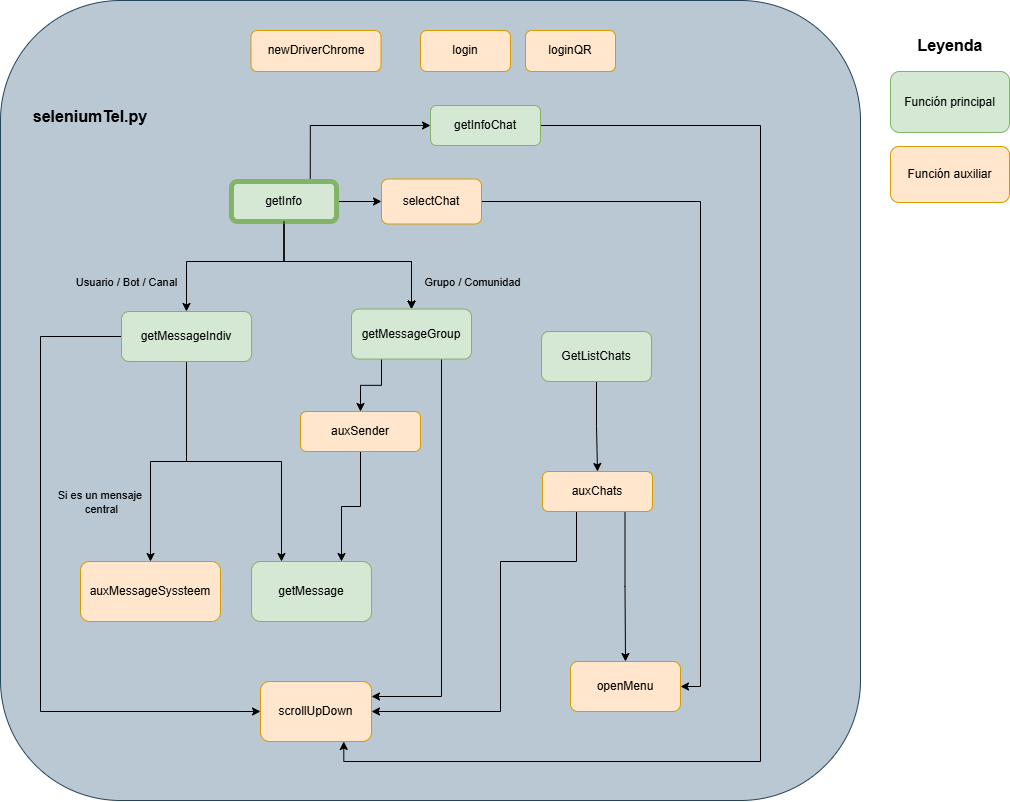

The diagram above was exported from draw.io. Its source (the exported page's mxGraphModel, read from the mxfile embedded in the PNG):
<mxGraphModel dx="1535" dy="832" grid="1" gridSize="10" guides="1" tooltips="1" connect="1" arrows="1" fold="1" page="1" pageScale="1" pageWidth="827" pageHeight="1169" math="0" shadow="0">
  <root>
    <mxCell id="0" />
    <mxCell id="1" parent="0" />
    <mxCell id="nfourX4DxSFTAXGjq4Tw-1" parent="1" style="rounded=1;whiteSpace=wrap;html=1;fillColor=#bac8d3;strokeColor=#23445d;" value="" vertex="1">
      <mxGeometry height="800" width="860" x="320" y="360" as="geometry" />
    </mxCell>
    <mxCell id="nfourX4DxSFTAXGjq4Tw-2" edge="1" parent="1" source="nfourX4DxSFTAXGjq4Tw-3" style="edgeStyle=orthogonalEdgeStyle;rounded=0;orthogonalLoop=1;jettySize=auto;html=1;" target="nfourX4DxSFTAXGjq4Tw-6" value="">
      <mxGeometry relative="1" as="geometry" />
    </mxCell>
    <mxCell id="nfourX4DxSFTAXGjq4Tw-3" parent="1" style="rounded=1;whiteSpace=wrap;html=1;fillColor=#d5e8d4;strokeColor=#82b366;strokeWidth=1;" value="GetListChats" vertex="1">
      <mxGeometry height="50" width="110" x="861" y="691" as="geometry" />
    </mxCell>
    <mxCell id="nfourX4DxSFTAXGjq4Tw-4" edge="1" parent="1" source="nfourX4DxSFTAXGjq4Tw-6" style="edgeStyle=orthogonalEdgeStyle;rounded=0;orthogonalLoop=1;jettySize=auto;html=1;exitX=0.5;exitY=1;exitDx=0;exitDy=0;entryX=1;entryY=0.5;entryDx=0;entryDy=0;" target="nfourX4DxSFTAXGjq4Tw-8">
      <mxGeometry relative="1" as="geometry">
        <Array as="points">
          <mxPoint x="896" y="871" />
          <mxPoint x="896" y="921" />
          <mxPoint x="820" y="921" />
          <mxPoint x="820" y="1071" />
        </Array>
      </mxGeometry>
    </mxCell>
    <mxCell id="nfourX4DxSFTAXGjq4Tw-5" edge="1" parent="1" source="nfourX4DxSFTAXGjq4Tw-6" style="edgeStyle=orthogonalEdgeStyle;rounded=0;orthogonalLoop=1;jettySize=auto;html=1;exitX=0.75;exitY=1;exitDx=0;exitDy=0;entryX=0.5;entryY=0;entryDx=0;entryDy=0;" target="nfourX4DxSFTAXGjq4Tw-9">
      <mxGeometry relative="1" as="geometry" />
    </mxCell>
    <mxCell id="nfourX4DxSFTAXGjq4Tw-6" parent="1" style="rounded=1;whiteSpace=wrap;html=1;fillColor=#ffe6cc;strokeColor=#d79b00;" value="auxChats" vertex="1">
      <mxGeometry height="40" width="110" x="862" y="831" as="geometry" />
    </mxCell>
    <mxCell id="nfourX4DxSFTAXGjq4Tw-7" parent="1" style="rounded=1;whiteSpace=wrap;html=1;fillColor=#ffe6cc;strokeColor=#d79b00;strokeWidth=1;" value="login" vertex="1">
      <mxGeometry height="41" width="90" x="740" y="390" as="geometry" />
    </mxCell>
    <mxCell id="nfourX4DxSFTAXGjq4Tw-8" parent="1" style="rounded=1;whiteSpace=wrap;html=1;fillColor=#ffe6cc;strokeColor=#d79b00;" value="scrollUpDown" vertex="1">
      <mxGeometry height="60" width="111" x="580" y="1041" as="geometry" />
    </mxCell>
    <mxCell id="nfourX4DxSFTAXGjq4Tw-9" parent="1" style="rounded=1;whiteSpace=wrap;html=1;fillColor=#ffe6cc;strokeColor=#d79b00;" value="openMenu" vertex="1">
      <mxGeometry height="50" width="110" x="890" y="1021" as="geometry" />
    </mxCell>
    <mxCell id="nfourX4DxSFTAXGjq4Tw-10" edge="1" parent="1" source="nfourX4DxSFTAXGjq4Tw-15" style="edgeStyle=orthogonalEdgeStyle;rounded=0;orthogonalLoop=1;jettySize=auto;html=1;" target="nfourX4DxSFTAXGjq4Tw-17" value="">
      <mxGeometry relative="1" as="geometry" />
    </mxCell>
    <mxCell id="nfourX4DxSFTAXGjq4Tw-11" edge="1" parent="1" source="nfourX4DxSFTAXGjq4Tw-15" style="edgeStyle=orthogonalEdgeStyle;rounded=0;orthogonalLoop=1;jettySize=auto;html=1;entryX=0.5;entryY=0;entryDx=0;entryDy=0;" target="nfourX4DxSFTAXGjq4Tw-22">
      <mxGeometry relative="1" as="geometry">
        <Array as="points">
          <mxPoint x="603" y="621" />
          <mxPoint x="506" y="621" />
        </Array>
      </mxGeometry>
    </mxCell>
    <mxCell id="nfourX4DxSFTAXGjq4Tw-12" connectable="0" parent="nfourX4DxSFTAXGjq4Tw-11" style="edgeLabel;html=1;align=center;verticalAlign=middle;resizable=0;points=[];labelBackgroundColor=none;" value="Usuario / Bot / Canal" vertex="1">
      <mxGeometry relative="1" x="0.6205" y="-1" as="geometry">
        <mxPoint x="-60" y="6" as="offset" />
      </mxGeometry>
    </mxCell>
    <mxCell id="nfourX4DxSFTAXGjq4Tw-13" edge="1" parent="1" source="nfourX4DxSFTAXGjq4Tw-15" style="edgeStyle=orthogonalEdgeStyle;rounded=0;orthogonalLoop=1;jettySize=auto;html=1;exitX=0.5;exitY=1;exitDx=0;exitDy=0;entryX=0.5;entryY=0;entryDx=0;entryDy=0;" target="nfourX4DxSFTAXGjq4Tw-25">
      <mxGeometry relative="1" as="geometry">
        <Array as="points">
          <mxPoint x="603" y="621" />
          <mxPoint x="731" y="621" />
        </Array>
      </mxGeometry>
    </mxCell>
    <mxCell id="nfourX4DxSFTAXGjq4Tw-14" edge="1" parent="1" source="nfourX4DxSFTAXGjq4Tw-15" style="edgeStyle=orthogonalEdgeStyle;rounded=0;orthogonalLoop=1;jettySize=auto;html=1;exitX=0.75;exitY=0;exitDx=0;exitDy=0;entryX=0;entryY=0.5;entryDx=0;entryDy=0;" target="nfourX4DxSFTAXGjq4Tw-28">
      <mxGeometry relative="1" as="geometry" />
    </mxCell>
    <mxCell id="nfourX4DxSFTAXGjq4Tw-15" parent="1" style="rounded=1;whiteSpace=wrap;html=1;fillColor=#d5e8d4;strokeColor=#82b366;strokeWidth=5;" value="getInfo" vertex="1">
      <mxGeometry height="40" width="105" x="551" y="541" as="geometry" />
    </mxCell>
    <mxCell id="nfourX4DxSFTAXGjq4Tw-16" edge="1" parent="1" source="nfourX4DxSFTAXGjq4Tw-17" style="edgeStyle=orthogonalEdgeStyle;rounded=0;orthogonalLoop=1;jettySize=auto;html=1;exitX=1;exitY=0.5;exitDx=0;exitDy=0;entryX=1;entryY=0.5;entryDx=0;entryDy=0;" target="nfourX4DxSFTAXGjq4Tw-9">
      <mxGeometry relative="1" as="geometry" />
    </mxCell>
    <mxCell id="nfourX4DxSFTAXGjq4Tw-17" parent="1" style="rounded=1;whiteSpace=wrap;html=1;fillColor=#ffe6cc;strokeColor=#d79b00;" value="selectChat" vertex="1">
      <mxGeometry height="45" width="100" x="701" y="538.5" as="geometry" />
    </mxCell>
    <mxCell id="nfourX4DxSFTAXGjq4Tw-18" edge="1" parent="1" source="nfourX4DxSFTAXGjq4Tw-22" style="edgeStyle=orthogonalEdgeStyle;rounded=0;orthogonalLoop=1;jettySize=auto;html=1;exitX=0;exitY=0.5;exitDx=0;exitDy=0;entryX=0;entryY=0.5;entryDx=0;entryDy=0;" target="nfourX4DxSFTAXGjq4Tw-8">
      <mxGeometry relative="1" as="geometry">
        <Array as="points">
          <mxPoint x="360" y="696" />
          <mxPoint x="360" y="1071" />
        </Array>
      </mxGeometry>
    </mxCell>
    <mxCell id="nfourX4DxSFTAXGjq4Tw-19" edge="1" parent="1" source="nfourX4DxSFTAXGjq4Tw-22" style="edgeStyle=orthogonalEdgeStyle;rounded=0;orthogonalLoop=1;jettySize=auto;html=1;exitX=0.5;exitY=1;exitDx=0;exitDy=0;entryX=0.25;entryY=0;entryDx=0;entryDy=0;" target="nfourX4DxSFTAXGjq4Tw-26">
      <mxGeometry relative="1" as="geometry">
        <Array as="points">
          <mxPoint x="506" y="821" />
          <mxPoint x="601" y="821" />
        </Array>
      </mxGeometry>
    </mxCell>
    <mxCell id="nfourX4DxSFTAXGjq4Tw-20" edge="1" parent="1" source="nfourX4DxSFTAXGjq4Tw-22" style="edgeStyle=orthogonalEdgeStyle;rounded=0;orthogonalLoop=1;jettySize=auto;html=1;exitX=0.5;exitY=1;exitDx=0;exitDy=0;" target="nfourX4DxSFTAXGjq4Tw-35">
      <mxGeometry relative="1" as="geometry" />
    </mxCell>
    <mxCell id="nfourX4DxSFTAXGjq4Tw-21" connectable="0" parent="nfourX4DxSFTAXGjq4Tw-20" style="edgeLabel;html=1;align=center;verticalAlign=middle;resizable=0;points=[];labelBackgroundColor=none;" value="Si es un mensaje&amp;nbsp;&lt;div&gt;central&lt;/div&gt;" vertex="1">
      <mxGeometry relative="1" x="0.4935" y="-2" as="geometry">
        <mxPoint x="-48" y="-1" as="offset" />
      </mxGeometry>
    </mxCell>
    <mxCell id="nfourX4DxSFTAXGjq4Tw-22" parent="1" style="rounded=1;whiteSpace=wrap;html=1;fillColor=#d5e8d4;strokeColor=#82b366;" value="getMessageIndiv" vertex="1">
      <mxGeometry height="50" width="130" x="441" y="671" as="geometry" />
    </mxCell>
    <mxCell id="nfourX4DxSFTAXGjq4Tw-23" edge="1" parent="1" source="nfourX4DxSFTAXGjq4Tw-25" style="edgeStyle=orthogonalEdgeStyle;rounded=0;orthogonalLoop=1;jettySize=auto;html=1;exitX=0.75;exitY=1;exitDx=0;exitDy=0;entryX=1;entryY=0.25;entryDx=0;entryDy=0;" target="nfourX4DxSFTAXGjq4Tw-8">
      <mxGeometry relative="1" as="geometry" />
    </mxCell>
    <mxCell id="nfourX4DxSFTAXGjq4Tw-24" edge="1" parent="1" source="nfourX4DxSFTAXGjq4Tw-25" style="edgeStyle=orthogonalEdgeStyle;rounded=0;orthogonalLoop=1;jettySize=auto;html=1;exitX=0.25;exitY=1;exitDx=0;exitDy=0;entryX=0.5;entryY=0;entryDx=0;entryDy=0;" target="nfourX4DxSFTAXGjq4Tw-32">
      <mxGeometry relative="1" as="geometry" />
    </mxCell>
    <mxCell id="nfourX4DxSFTAXGjq4Tw-25" parent="1" style="rounded=1;whiteSpace=wrap;html=1;fillColor=#d5e8d4;strokeColor=#82b366;" value="getMessageGroup" vertex="1">
      <mxGeometry height="50" width="120" x="671" y="668.5699999999999" as="geometry" />
    </mxCell>
    <mxCell id="nfourX4DxSFTAXGjq4Tw-26" parent="1" style="rounded=1;whiteSpace=wrap;html=1;fillColor=#d5e8d4;strokeColor=#82b366;" value="getMessage" vertex="1">
      <mxGeometry height="60" width="120" x="571" y="921" as="geometry" />
    </mxCell>
    <mxCell id="nfourX4DxSFTAXGjq4Tw-27" edge="1" parent="1" source="nfourX4DxSFTAXGjq4Tw-28" style="edgeStyle=orthogonalEdgeStyle;rounded=0;orthogonalLoop=1;jettySize=auto;html=1;exitX=1;exitY=0.5;exitDx=0;exitDy=0;entryX=0.75;entryY=1;entryDx=0;entryDy=0;" target="nfourX4DxSFTAXGjq4Tw-8">
      <mxGeometry relative="1" as="geometry">
        <Array as="points">
          <mxPoint x="1080" y="485" />
          <mxPoint x="1080" y="1121" />
          <mxPoint x="663" y="1121" />
        </Array>
        <mxPoint x="1090" y="538.5" as="targetPoint" />
      </mxGeometry>
    </mxCell>
    <mxCell id="nfourX4DxSFTAXGjq4Tw-28" parent="1" style="rounded=1;whiteSpace=wrap;html=1;fillColor=#d5e8d4;strokeColor=#82b366;strokeWidth=1;" value="getInfoChat" vertex="1">
      <mxGeometry height="40" width="110" x="750" y="465" as="geometry" />
    </mxCell>
    <mxCell id="nfourX4DxSFTAXGjq4Tw-29" edge="1" parent="1" source="nfourX4DxSFTAXGjq4Tw-15" style="edgeStyle=orthogonalEdgeStyle;rounded=0;orthogonalLoop=1;jettySize=auto;html=1;exitX=0.5;exitY=1;exitDx=0;exitDy=0;entryX=0.5;entryY=0;entryDx=0;entryDy=0;" target="nfourX4DxSFTAXGjq4Tw-25">
      <mxGeometry relative="1" as="geometry">
        <Array as="points">
          <mxPoint x="603" y="621" />
          <mxPoint x="731" y="621" />
        </Array>
        <mxPoint x="603" y="581" as="sourcePoint" />
        <mxPoint x="731" y="669" as="targetPoint" />
      </mxGeometry>
    </mxCell>
    <mxCell id="nfourX4DxSFTAXGjq4Tw-30" connectable="0" parent="nfourX4DxSFTAXGjq4Tw-29" style="edgeLabel;html=1;align=center;verticalAlign=middle;resizable=0;points=[];labelBackgroundColor=none;" value="Grupo / Comunidad" vertex="1">
      <mxGeometry relative="1" x="0.7035" y="2" as="geometry">
        <mxPoint x="58" y="4" as="offset" />
      </mxGeometry>
    </mxCell>
    <mxCell id="nfourX4DxSFTAXGjq4Tw-31" edge="1" parent="1" source="nfourX4DxSFTAXGjq4Tw-32" style="edgeStyle=orthogonalEdgeStyle;rounded=0;orthogonalLoop=1;jettySize=auto;html=1;exitX=0.5;exitY=1;exitDx=0;exitDy=0;entryX=0.75;entryY=0;entryDx=0;entryDy=0;" target="nfourX4DxSFTAXGjq4Tw-26">
      <mxGeometry relative="1" as="geometry" />
    </mxCell>
    <mxCell id="nfourX4DxSFTAXGjq4Tw-32" parent="1" style="rounded=1;whiteSpace=wrap;html=1;fillColor=#ffe6cc;strokeColor=#d79b00;" value="auxSender" vertex="1">
      <mxGeometry height="40" width="120" x="620" y="771" as="geometry" />
    </mxCell>
    <mxCell id="nfourX4DxSFTAXGjq4Tw-35" parent="1" style="rounded=1;whiteSpace=wrap;html=1;fillColor=#ffe6cc;strokeColor=#d79b00;" value="auxMessageSyssteem" vertex="1">
      <mxGeometry height="60" width="140" x="400" y="921" as="geometry" />
    </mxCell>
    <mxCell id="nfourX4DxSFTAXGjq4Tw-36" parent="1" style="rounded=1;whiteSpace=wrap;html=1;fillColor=#ffe6cc;strokeColor=#d79b00;strokeWidth=1;" value="newDriverChrome" vertex="1">
      <mxGeometry height="41" width="130" x="570.5" y="390" as="geometry" />
    </mxCell>
    <mxCell id="nfourX4DxSFTAXGjq4Tw-37" parent="1" style="text;html=1;whiteSpace=wrap;strokeColor=none;fillColor=none;align=center;verticalAlign=middle;rounded=0;" value="&lt;font style=&quot;font-size: 16px;&quot;&gt;&lt;b style=&quot;&quot;&gt;seleniumTel.py&lt;/b&gt;&lt;/font&gt;" vertex="1">
      <mxGeometry height="60" width="140" x="340" y="446" as="geometry" />
    </mxCell>
    <mxCell id="nfourX4DxSFTAXGjq4Tw-38" parent="1" style="rounded=1;whiteSpace=wrap;html=1;fillColor=#ffe6cc;strokeColor=#d79b00;strokeWidth=1;" value="loginQR" vertex="1">
      <mxGeometry height="41" width="90" x="845" y="390" as="geometry" />
    </mxCell>
    <mxCell id="Qx9ZLylHDFeclHm5oCjN-1" parent="1" style="rounded=1;whiteSpace=wrap;html=1;fillColor=#d5e8d4;strokeColor=#82b366;" value="Función principal" vertex="1">
      <mxGeometry height="61" width="119" x="1210" y="431" as="geometry" />
    </mxCell>
    <mxCell id="Qx9ZLylHDFeclHm5oCjN-2" parent="1" style="rounded=1;whiteSpace=wrap;html=1;fillColor=#ffe6cc;strokeColor=#d79b00;" value="Función auxiliar" vertex="1">
      <mxGeometry height="56" width="119" x="1210" y="506" as="geometry" />
    </mxCell>
    <mxCell id="Qx9ZLylHDFeclHm5oCjN-4" parent="1" style="text;html=1;whiteSpace=wrap;strokeColor=none;fillColor=none;align=center;verticalAlign=middle;rounded=0;" value="&lt;font style=&quot;font-size: 16px;&quot;&gt;&lt;b style=&quot;&quot;&gt;Leyenda&lt;/b&gt;&lt;/font&gt;" vertex="1">
      <mxGeometry height="30" width="60" x="1239.5" y="390" as="geometry" />
    </mxCell>
  </root>
</mxGraphModel>